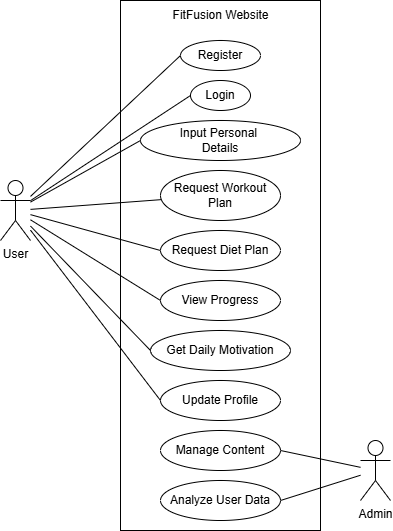

The diagram above was exported from draw.io. Its source (the exported page's mxGraphModel, read from the mxfile embedded in the PNG):
<mxGraphModel dx="1827" dy="2912" grid="1" gridSize="10" guides="1" tooltips="1" connect="1" arrows="1" fold="1" page="1" pageScale="1" pageWidth="827" pageHeight="1169" math="0" shadow="0">
  <root>
    <mxCell id="0" />
    <mxCell id="1" parent="0" />
    <mxCell id="2" value="" style="group" vertex="1" connectable="0" parent="1">
      <mxGeometry x="240" y="-1880" width="390" height="530" as="geometry" />
    </mxCell>
    <mxCell id="3" value="User" style="shape=umlActor;verticalLabelPosition=bottom;verticalAlign=top;html=1;outlineConnect=0;" vertex="1" parent="2">
      <mxGeometry y="180" width="30" height="60" as="geometry" />
    </mxCell>
    <mxCell id="4" value="Admin" style="shape=umlActor;verticalLabelPosition=bottom;verticalAlign=top;html=1;outlineConnect=0;" vertex="1" parent="2">
      <mxGeometry x="360" y="440" width="30" height="60" as="geometry" />
    </mxCell>
    <mxCell id="5" value="Update Profile" style="ellipse;whiteSpace=wrap;html=1;" vertex="1" parent="2">
      <mxGeometry x="160" y="380" width="120" height="40" as="geometry" />
    </mxCell>
    <mxCell id="6" value="Get Daily Motivation" style="ellipse;whiteSpace=wrap;html=1;" vertex="1" parent="2">
      <mxGeometry x="150" y="330" width="140" height="40" as="geometry" />
    </mxCell>
    <mxCell id="7" value="View Progress" style="ellipse;whiteSpace=wrap;html=1;" vertex="1" parent="2">
      <mxGeometry x="160" y="280" width="120" height="40" as="geometry" />
    </mxCell>
    <mxCell id="8" value="Request Diet Plan" style="ellipse;whiteSpace=wrap;html=1;" vertex="1" parent="2">
      <mxGeometry x="160" y="230" width="120" height="40" as="geometry" />
    </mxCell>
    <mxCell id="9" value="Request Workout Plan" style="ellipse;whiteSpace=wrap;html=1;" vertex="1" parent="2">
      <mxGeometry x="160" y="170" width="120" height="50" as="geometry" />
    </mxCell>
    <mxCell id="10" value="Input Personal&amp;nbsp;&lt;div&gt;Details&lt;/div&gt;" style="ellipse;whiteSpace=wrap;html=1;" vertex="1" parent="2">
      <mxGeometry x="140" y="120" width="160" height="40" as="geometry" />
    </mxCell>
    <mxCell id="11" value="Login" style="ellipse;whiteSpace=wrap;html=1;" vertex="1" parent="2">
      <mxGeometry x="190" y="80" width="60" height="30" as="geometry" />
    </mxCell>
    <mxCell id="12" value="Register" style="ellipse;whiteSpace=wrap;html=1;" vertex="1" parent="2">
      <mxGeometry x="180" y="40" width="80" height="30" as="geometry" />
    </mxCell>
    <mxCell id="13" value="Analyze User Data" style="ellipse;whiteSpace=wrap;html=1;" vertex="1" parent="2">
      <mxGeometry x="160" y="480" width="120" height="40" as="geometry" />
    </mxCell>
    <mxCell id="14" value="Manage Content" style="ellipse;whiteSpace=wrap;html=1;" vertex="1" parent="2">
      <mxGeometry x="160" y="430" width="120" height="40" as="geometry" />
    </mxCell>
    <mxCell id="15" value="" style="endArrow=none;html=1;rounded=0;entryX=0;entryY=0.5;entryDx=0;entryDy=0;" edge="1" parent="2" source="3" target="12">
      <mxGeometry width="50" height="50" relative="1" as="geometry">
        <mxPoint x="50" y="182" as="sourcePoint" />
        <mxPoint x="100" y="132" as="targetPoint" />
      </mxGeometry>
    </mxCell>
    <mxCell id="16" value="" style="endArrow=none;html=1;rounded=0;entryX=0;entryY=0.5;entryDx=0;entryDy=0;" edge="1" parent="2" source="3" target="11">
      <mxGeometry width="50" height="50" relative="1" as="geometry">
        <mxPoint x="60" y="192" as="sourcePoint" />
        <mxPoint x="190" y="100" as="targetPoint" />
      </mxGeometry>
    </mxCell>
    <mxCell id="17" value="" style="endArrow=none;html=1;rounded=0;entryX=0;entryY=0.5;entryDx=0;entryDy=0;" edge="1" parent="2" source="3" target="10">
      <mxGeometry width="50" height="50" relative="1" as="geometry">
        <mxPoint x="70" y="202" as="sourcePoint" />
        <mxPoint x="200" y="75" as="targetPoint" />
      </mxGeometry>
    </mxCell>
    <mxCell id="18" value="" style="endArrow=none;html=1;rounded=0;" edge="1" parent="2" source="3" target="9">
      <mxGeometry width="50" height="50" relative="1" as="geometry">
        <mxPoint x="80" y="212" as="sourcePoint" />
        <mxPoint x="210" y="85" as="targetPoint" />
      </mxGeometry>
    </mxCell>
    <mxCell id="19" value="" style="endArrow=none;html=1;rounded=0;entryX=0;entryY=0.5;entryDx=0;entryDy=0;" edge="1" parent="2" source="3" target="8">
      <mxGeometry width="50" height="50" relative="1" as="geometry">
        <mxPoint x="90" y="222" as="sourcePoint" />
        <mxPoint x="220" y="95" as="targetPoint" />
      </mxGeometry>
    </mxCell>
    <mxCell id="20" value="" style="endArrow=none;html=1;rounded=0;entryX=0;entryY=0.5;entryDx=0;entryDy=0;" edge="1" parent="2" source="3" target="7">
      <mxGeometry width="50" height="50" relative="1" as="geometry">
        <mxPoint x="-70" y="397" as="sourcePoint" />
        <mxPoint x="60" y="270" as="targetPoint" />
      </mxGeometry>
    </mxCell>
    <mxCell id="21" value="" style="endArrow=none;html=1;rounded=0;exitX=0;exitY=0.5;exitDx=0;exitDy=0;" edge="1" parent="2" source="6" target="3">
      <mxGeometry width="50" height="50" relative="1" as="geometry">
        <mxPoint x="-110" y="397" as="sourcePoint" />
        <mxPoint x="20" y="270" as="targetPoint" />
      </mxGeometry>
    </mxCell>
    <mxCell id="22" value="" style="endArrow=none;html=1;rounded=0;exitX=1;exitY=0.5;exitDx=0;exitDy=0;" edge="1" parent="2" source="14" target="4">
      <mxGeometry width="50" height="50" relative="1" as="geometry">
        <mxPoint x="-80" y="477" as="sourcePoint" />
        <mxPoint x="50" y="350" as="targetPoint" />
      </mxGeometry>
    </mxCell>
    <mxCell id="23" value="" style="endArrow=none;html=1;rounded=0;exitX=0;exitY=0.5;exitDx=0;exitDy=0;" edge="1" parent="2" source="5" target="3">
      <mxGeometry width="50" height="50" relative="1" as="geometry">
        <mxPoint x="-80" y="407" as="sourcePoint" />
        <mxPoint x="50" y="280" as="targetPoint" />
      </mxGeometry>
    </mxCell>
    <mxCell id="24" value="" style="endArrow=none;html=1;rounded=0;exitX=1;exitY=0.5;exitDx=0;exitDy=0;" edge="1" parent="2" source="13" target="4">
      <mxGeometry width="50" height="50" relative="1" as="geometry">
        <mxPoint x="-30" y="507" as="sourcePoint" />
        <mxPoint x="100" y="380" as="targetPoint" />
      </mxGeometry>
    </mxCell>
    <mxCell id="25" value="" style="rounded=0;whiteSpace=wrap;html=1;fillColor=none;" vertex="1" parent="2">
      <mxGeometry x="120" width="200" height="530" as="geometry" />
    </mxCell>
    <mxCell id="26" value="FitFusion Website" style="text;html=1;align=center;verticalAlign=middle;resizable=0;points=[];autosize=1;strokeColor=none;fillColor=none;" vertex="1" parent="2">
      <mxGeometry x="160" width="120" height="30" as="geometry" />
    </mxCell>
  </root>
</mxGraphModel>